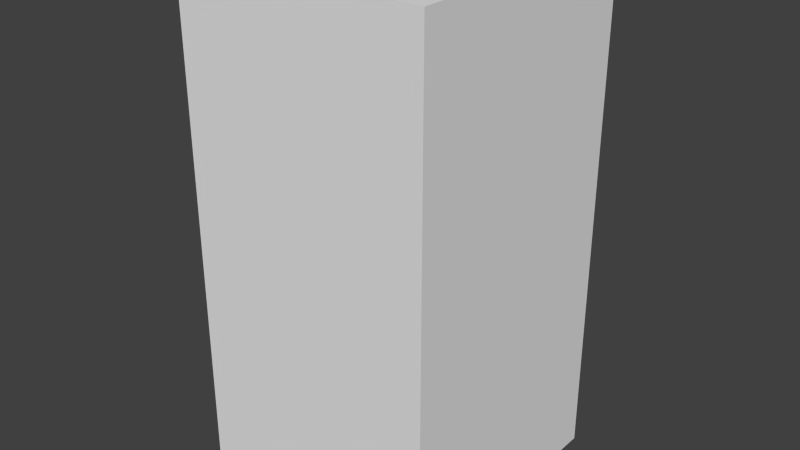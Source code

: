 # Source: brownArrowTwo.blend  (saved by Blender 2.68.0; exported with 4.5.12 LTS)
import bpy
from mathutils import Matrix  # noqa: F401  (used for matrix-valued properties, if any)

bpy.ops.wm.read_factory_settings(use_empty=True)
scene = bpy.context.scene
scene.name = 'Scene'

# ---- collections
col_collection_1 = bpy.data.collections.new('Collection 1'); scene.collection.children.link(col_collection_1)

# ---- world
world_world = bpy.data.worlds.new('World'); scene.world = world_world
world_world.color = (0.05088, 0.05088, 0.05088)
world_world.use_sun_shadow = False
world_world.sun_shadow_jitter_overblur = 0.0
world_world.cycles.sampling_method = 'MANUAL'
world_world.cycles.sample_map_resolution = 256

# ---- meshes
me_brownarrowtwo = bpy.data.meshes.new('brownArrowTwo')
me_brownarrowtwo.from_pydata([(-0.5, -0.5, -1.0), (-0.5, 0.5, -1.0), (0.5, 0.5, -1.0), (0.5, -0.5, -1.0), (-0.5, -0.5, 1.0), (-0.5, 0.5, 1.0), (0.5, 0.5, 1.0), (0.5, -0.5, 1.0)], [], [(4, 5, 1, 0), (5, 6, 2, 1), (6, 7, 3, 2), (7, 4, 0, 3), (0, 1, 2, 3), (7, 6, 5, 4)])
me_brownarrowtwo.use_remesh_preserve_volume = False
me_brownarrowtwo.use_remesh_preserve_attributes = False
me_brownarrowtwo.use_mirror_vertex_groups = False
me_brownarrowtwo.update()

# ---- objects
ob_brownarrowtwo = bpy.data.objects.new('brownArrowTwo', me_brownarrowtwo)

# ---- transforms, parenting, visibility, modifiers, constraints
ob_brownarrowtwo.location = (0.0, 0.0, 0.0)
ob_brownarrowtwo.lineart.crease_threshold = 0.0

# ---- collection membership
col_collection_1.objects.link(ob_brownarrowtwo)

# ---- scene / render settings (as saved in the file)
scene.frame_start = 1; scene.frame_end = 250; scene.frame_set(1)
scene.render.engine = 'BLENDER_EEVEE_NEXT'
scene.render.image_settings.color_mode = 'RGB'
scene.render.image_settings.compression = 90
scene.render.resolution_percentage = 50
scene.render.dither_intensity = 0.0
scene.cycles.use_denoising = False
scene.cycles.samples = 10
scene.cycles.sampling_pattern = 'TABULATED_SOBOL'
scene.cycles.light_sampling_threshold = 0.0
scene.cycles.use_adaptive_sampling = False
scene.cycles.use_light_tree = False
scene.cycles.blur_glossy = 0.0
scene.cycles.volume_bounces = 1
scene.cycles.pixel_filter_type = 'GAUSSIAN'
scene.cycles.sample_clamp_indirect = 0.0
scene.view_settings.view_transform = 'Standard'
bpy.context.view_layer.update()

# ---- added for rendering (the .blend has no active camera and no usable light): camera, sun
cam_auto = bpy.data.cameras.new('AutoCamera')
cam_auto.lens = 50.0
cam_auto.sensor_width = 36.0
cam_auto.clip_end = 1000.0
ob_auto_camera = bpy.data.objects.new('AutoCamera', cam_auto)
scene.collection.objects.link(ob_auto_camera)
ob_auto_camera.location = (2.26633, -2.71959, 1.81306)
ob_auto_camera.rotation_euler = (1.09748, -7.21219e-08, 0.694738)
scene.camera = ob_auto_camera
light_auto_sun = bpy.data.lights.new('AutoSun', 'SUN')
light_auto_sun.energy = 3.0
light_auto_sun.angle = 0.0523599
ob_auto_sun = bpy.data.objects.new('AutoSun', light_auto_sun)
scene.collection.objects.link(ob_auto_sun)
ob_auto_sun.rotation_euler = (0.872665, 0.174533, 0.523599)
bpy.context.view_layer.update()
